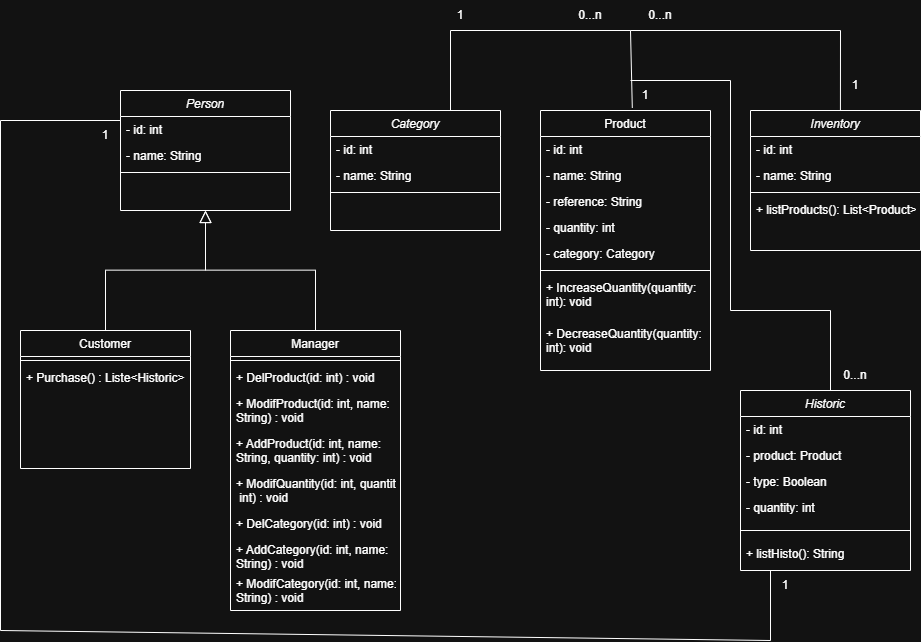

The diagram above was exported from draw.io. Its source (the exported page's mxGraphModel, read from the mxfile embedded in the PNG):
<mxGraphModel dx="1196" dy="588" grid="1" gridSize="10" guides="1" tooltips="1" connect="1" arrows="1" fold="1" page="1" pageScale="1" pageWidth="827" pageHeight="1169" math="0" shadow="0">
  <root>
    <mxCell id="WIyWlLk6GJQsqaUBKTNV-0" />
    <mxCell id="WIyWlLk6GJQsqaUBKTNV-1" parent="WIyWlLk6GJQsqaUBKTNV-0" />
    <mxCell id="zkfFHV4jXpPFQw0GAbJ--0" parent="WIyWlLk6GJQsqaUBKTNV-1" style="swimlane;fontStyle=2;align=center;verticalAlign=top;childLayout=stackLayout;horizontal=1;startSize=26;horizontalStack=0;resizeParent=1;resizeLast=0;collapsible=1;marginBottom=0;rounded=0;shadow=0;strokeWidth=1;" value="Person" vertex="1">
      <mxGeometry height="120" width="170" x="130" y="90" as="geometry">
        <mxRectangle height="26" width="160" x="230" y="140" as="alternateBounds" />
      </mxGeometry>
    </mxCell>
    <mxCell id="zkfFHV4jXpPFQw0GAbJ--1" parent="zkfFHV4jXpPFQw0GAbJ--0" style="text;align=left;verticalAlign=top;spacingLeft=4;spacingRight=4;overflow=hidden;rotatable=0;points=[[0,0.5],[1,0.5]];portConstraint=eastwest;" value="- id: int" vertex="1">
      <mxGeometry height="26" width="170" y="26" as="geometry" />
    </mxCell>
    <mxCell id="zkfFHV4jXpPFQw0GAbJ--2" parent="zkfFHV4jXpPFQw0GAbJ--0" style="text;align=left;verticalAlign=top;spacingLeft=4;spacingRight=4;overflow=hidden;rotatable=0;points=[[0,0.5],[1,0.5]];portConstraint=eastwest;rounded=0;shadow=0;html=0;" value="- name: String" vertex="1">
      <mxGeometry height="26" width="170" y="52" as="geometry" />
    </mxCell>
    <mxCell id="zkfFHV4jXpPFQw0GAbJ--4" parent="zkfFHV4jXpPFQw0GAbJ--0" style="line;html=1;strokeWidth=1;align=left;verticalAlign=middle;spacingTop=-1;spacingLeft=3;spacingRight=3;rotatable=0;labelPosition=right;points=[];portConstraint=eastwest;" value="" vertex="1">
      <mxGeometry height="8" width="170" y="78" as="geometry" />
    </mxCell>
    <mxCell id="WekR4RuLMrXpvXZ-LSCQ-46" edge="1" parent="zkfFHV4jXpPFQw0GAbJ--0" source="zkfFHV4jXpPFQw0GAbJ--2" style="edgeStyle=none;rounded=0;orthogonalLoop=1;jettySize=auto;html=1;entryX=0;entryY=0.5;entryDx=0;entryDy=0;" target="zkfFHV4jXpPFQw0GAbJ--2">
      <mxGeometry relative="1" as="geometry" />
    </mxCell>
    <mxCell id="zkfFHV4jXpPFQw0GAbJ--6" parent="WIyWlLk6GJQsqaUBKTNV-1" style="swimlane;fontStyle=0;align=center;verticalAlign=top;childLayout=stackLayout;horizontal=1;startSize=26;horizontalStack=0;resizeParent=1;resizeLast=0;collapsible=1;marginBottom=0;rounded=0;shadow=0;strokeWidth=1;" value="Customer" vertex="1">
      <mxGeometry height="138" width="170" x="30" y="330" as="geometry">
        <mxRectangle height="26" width="160" x="130" y="380" as="alternateBounds" />
      </mxGeometry>
    </mxCell>
    <mxCell id="zkfFHV4jXpPFQw0GAbJ--9" parent="zkfFHV4jXpPFQw0GAbJ--6" style="line;html=1;strokeWidth=1;align=left;verticalAlign=middle;spacingTop=-1;spacingLeft=3;spacingRight=3;rotatable=0;labelPosition=right;points=[];portConstraint=eastwest;" value="" vertex="1">
      <mxGeometry height="8" width="170" y="26" as="geometry" />
    </mxCell>
    <mxCell id="WekR4RuLMrXpvXZ-LSCQ-1" parent="zkfFHV4jXpPFQw0GAbJ--6" style="text;align=left;verticalAlign=top;spacingLeft=4;spacingRight=4;overflow=hidden;rotatable=0;points=[[0,0.5],[1,0.5]];portConstraint=eastwest;" value="+ Purchase() : Liste&lt;Historic&gt;" vertex="1">
      <mxGeometry height="26" width="170" y="34" as="geometry" />
    </mxCell>
    <mxCell id="zkfFHV4jXpPFQw0GAbJ--12" edge="1" parent="WIyWlLk6GJQsqaUBKTNV-1" source="zkfFHV4jXpPFQw0GAbJ--6" style="endArrow=block;endSize=10;endFill=0;shadow=0;strokeWidth=1;rounded=0;curved=0;edgeStyle=elbowEdgeStyle;elbow=vertical;" target="zkfFHV4jXpPFQw0GAbJ--0" value="">
      <mxGeometry relative="1" width="160" as="geometry">
        <mxPoint x="110" y="173" as="sourcePoint" />
        <mxPoint x="110" y="173" as="targetPoint" />
      </mxGeometry>
    </mxCell>
    <mxCell id="zkfFHV4jXpPFQw0GAbJ--13" parent="WIyWlLk6GJQsqaUBKTNV-1" style="swimlane;fontStyle=0;align=center;verticalAlign=top;childLayout=stackLayout;horizontal=1;startSize=26;horizontalStack=0;resizeParent=1;resizeLast=0;collapsible=1;marginBottom=0;rounded=0;shadow=0;strokeWidth=1;" value="Manager" vertex="1">
      <mxGeometry height="280" width="170" x="240" y="330" as="geometry">
        <mxRectangle height="26" width="170" x="340" y="380" as="alternateBounds" />
      </mxGeometry>
    </mxCell>
    <mxCell id="zkfFHV4jXpPFQw0GAbJ--15" parent="zkfFHV4jXpPFQw0GAbJ--13" style="line;html=1;strokeWidth=1;align=left;verticalAlign=middle;spacingTop=-1;spacingLeft=3;spacingRight=3;rotatable=0;labelPosition=right;points=[];portConstraint=eastwest;" value="" vertex="1">
      <mxGeometry height="8" width="170" y="26" as="geometry" />
    </mxCell>
    <mxCell id="WekR4RuLMrXpvXZ-LSCQ-4" parent="zkfFHV4jXpPFQw0GAbJ--13" style="text;align=left;verticalAlign=top;spacingLeft=4;spacingRight=4;overflow=hidden;rotatable=0;points=[[0,0.5],[1,0.5]];portConstraint=eastwest;" value="+ DelProduct(id: int) : void" vertex="1">
      <mxGeometry height="26" width="170" y="34" as="geometry" />
    </mxCell>
    <mxCell id="WekR4RuLMrXpvXZ-LSCQ-5" parent="zkfFHV4jXpPFQw0GAbJ--13" style="text;align=left;verticalAlign=top;spacingLeft=4;spacingRight=4;overflow=hidden;rotatable=0;points=[[0,0.5],[1,0.5]];portConstraint=eastwest;" value="+ ModifProduct(id: int, name:&#10;String) : void" vertex="1">
      <mxGeometry height="40" width="170" y="60" as="geometry" />
    </mxCell>
    <mxCell id="WekR4RuLMrXpvXZ-LSCQ-6" parent="zkfFHV4jXpPFQw0GAbJ--13" style="text;align=left;verticalAlign=top;spacingLeft=4;spacingRight=4;overflow=hidden;rotatable=0;points=[[0,0.5],[1,0.5]];portConstraint=eastwest;" value="+ AddProduct(id: int, name:&#10;String, quantity: int) : void" vertex="1">
      <mxGeometry height="40" width="170" y="100" as="geometry" />
    </mxCell>
    <mxCell id="WekR4RuLMrXpvXZ-LSCQ-7" parent="zkfFHV4jXpPFQw0GAbJ--13" style="text;align=left;verticalAlign=top;spacingLeft=4;spacingRight=4;overflow=hidden;rotatable=0;points=[[0,0.5],[1,0.5]];portConstraint=eastwest;" value="+ ModifQuantity(id: int, quantity:&#10; int) : void" vertex="1">
      <mxGeometry height="40" width="170" y="140" as="geometry" />
    </mxCell>
    <mxCell id="WekR4RuLMrXpvXZ-LSCQ-17" parent="zkfFHV4jXpPFQw0GAbJ--13" style="text;align=left;verticalAlign=top;spacingLeft=4;spacingRight=4;overflow=hidden;rotatable=0;points=[[0,0.5],[1,0.5]];portConstraint=eastwest;" value="+ DelCategory(id: int) : void" vertex="1">
      <mxGeometry height="26" width="170" y="180" as="geometry" />
    </mxCell>
    <mxCell id="WekR4RuLMrXpvXZ-LSCQ-18" parent="zkfFHV4jXpPFQw0GAbJ--13" style="text;align=left;verticalAlign=top;spacingLeft=4;spacingRight=4;overflow=hidden;rotatable=0;points=[[0,0.5],[1,0.5]];portConstraint=eastwest;" value="+ AddCategory(id: int, name: &#10;String) : void" vertex="1">
      <mxGeometry height="34" width="170" y="206" as="geometry" />
    </mxCell>
    <mxCell id="WekR4RuLMrXpvXZ-LSCQ-19" parent="zkfFHV4jXpPFQw0GAbJ--13" style="text;align=left;verticalAlign=top;spacingLeft=4;spacingRight=4;overflow=hidden;rotatable=0;points=[[0,0.5],[1,0.5]];portConstraint=eastwest;" value="+ ModifCategory(id: int, name: &#10;String) : void" vertex="1">
      <mxGeometry height="34" width="170" y="240" as="geometry" />
    </mxCell>
    <mxCell id="zkfFHV4jXpPFQw0GAbJ--16" edge="1" parent="WIyWlLk6GJQsqaUBKTNV-1" source="zkfFHV4jXpPFQw0GAbJ--13" style="endArrow=block;endSize=10;endFill=0;shadow=0;strokeWidth=1;rounded=0;curved=0;edgeStyle=elbowEdgeStyle;elbow=vertical;" target="zkfFHV4jXpPFQw0GAbJ--0" value="">
      <mxGeometry relative="1" width="160" as="geometry">
        <mxPoint x="120" y="343" as="sourcePoint" />
        <mxPoint x="220" y="241" as="targetPoint" />
      </mxGeometry>
    </mxCell>
    <mxCell id="zkfFHV4jXpPFQw0GAbJ--17" parent="WIyWlLk6GJQsqaUBKTNV-1" style="swimlane;fontStyle=0;align=center;verticalAlign=top;childLayout=stackLayout;horizontal=1;startSize=26;horizontalStack=0;resizeParent=1;resizeLast=0;collapsible=1;marginBottom=0;rounded=0;shadow=0;strokeWidth=1;" value="Product" vertex="1">
      <mxGeometry height="260" width="170" x="550" y="110" as="geometry">
        <mxRectangle height="26" width="160" x="550" y="140" as="alternateBounds" />
      </mxGeometry>
    </mxCell>
    <mxCell id="zkfFHV4jXpPFQw0GAbJ--18" parent="zkfFHV4jXpPFQw0GAbJ--17" style="text;align=left;verticalAlign=top;spacingLeft=4;spacingRight=4;overflow=hidden;rotatable=0;points=[[0,0.5],[1,0.5]];portConstraint=eastwest;" value="- id: int" vertex="1">
      <mxGeometry height="26" width="170" y="26" as="geometry" />
    </mxCell>
    <mxCell id="zkfFHV4jXpPFQw0GAbJ--19" parent="zkfFHV4jXpPFQw0GAbJ--17" style="text;align=left;verticalAlign=top;spacingLeft=4;spacingRight=4;overflow=hidden;rotatable=0;points=[[0,0.5],[1,0.5]];portConstraint=eastwest;rounded=0;shadow=0;html=0;" value="- name: String" vertex="1">
      <mxGeometry height="26" width="170" y="52" as="geometry" />
    </mxCell>
    <mxCell id="zkfFHV4jXpPFQw0GAbJ--20" parent="zkfFHV4jXpPFQw0GAbJ--17" style="text;align=left;verticalAlign=top;spacingLeft=4;spacingRight=4;overflow=hidden;rotatable=0;points=[[0,0.5],[1,0.5]];portConstraint=eastwest;rounded=0;shadow=0;html=0;" value="- reference: String" vertex="1">
      <mxGeometry height="26" width="170" y="78" as="geometry" />
    </mxCell>
    <mxCell id="zkfFHV4jXpPFQw0GAbJ--21" parent="zkfFHV4jXpPFQw0GAbJ--17" style="text;align=left;verticalAlign=top;spacingLeft=4;spacingRight=4;overflow=hidden;rotatable=0;points=[[0,0.5],[1,0.5]];portConstraint=eastwest;rounded=0;shadow=0;html=0;" value="- quantity: int" vertex="1">
      <mxGeometry height="26" width="170" y="104" as="geometry" />
    </mxCell>
    <mxCell id="zkfFHV4jXpPFQw0GAbJ--22" parent="zkfFHV4jXpPFQw0GAbJ--17" style="text;align=left;verticalAlign=top;spacingLeft=4;spacingRight=4;overflow=hidden;rotatable=0;points=[[0,0.5],[1,0.5]];portConstraint=eastwest;rounded=0;shadow=0;html=0;" value="- category: Category" vertex="1">
      <mxGeometry height="26" width="170" y="130" as="geometry" />
    </mxCell>
    <mxCell id="zkfFHV4jXpPFQw0GAbJ--23" parent="zkfFHV4jXpPFQw0GAbJ--17" style="line;html=1;strokeWidth=1;align=left;verticalAlign=middle;spacingTop=-1;spacingLeft=3;spacingRight=3;rotatable=0;labelPosition=right;points=[];portConstraint=eastwest;" value="" vertex="1">
      <mxGeometry height="8" width="170" y="156" as="geometry" />
    </mxCell>
    <mxCell id="zkfFHV4jXpPFQw0GAbJ--24" parent="zkfFHV4jXpPFQw0GAbJ--17" style="text;align=left;verticalAlign=top;spacingLeft=4;spacingRight=4;overflow=hidden;rotatable=0;points=[[0,0.5],[1,0.5]];portConstraint=eastwest;" value="+ IncreaseQuantity(quantity: &#10;int): void&#10;" vertex="1">
      <mxGeometry height="46" width="170" y="164" as="geometry" />
    </mxCell>
    <mxCell id="zkfFHV4jXpPFQw0GAbJ--25" parent="zkfFHV4jXpPFQw0GAbJ--17" style="text;align=left;verticalAlign=top;spacingLeft=4;spacingRight=4;overflow=hidden;rotatable=0;points=[[0,0.5],[1,0.5]];portConstraint=eastwest;" value="+ DecreaseQuantity(quantity: &#10;int): void" vertex="1">
      <mxGeometry height="40" width="170" y="210" as="geometry" />
    </mxCell>
    <mxCell id="WekR4RuLMrXpvXZ-LSCQ-9" parent="WIyWlLk6GJQsqaUBKTNV-1" style="swimlane;fontStyle=2;align=center;verticalAlign=top;childLayout=stackLayout;horizontal=1;startSize=26;horizontalStack=0;resizeParent=1;resizeLast=0;collapsible=1;marginBottom=0;rounded=0;shadow=0;strokeWidth=1;" value="Category" vertex="1">
      <mxGeometry height="120" width="170" x="340" y="110" as="geometry">
        <mxRectangle height="26" width="160" x="230" y="140" as="alternateBounds" />
      </mxGeometry>
    </mxCell>
    <mxCell id="WekR4RuLMrXpvXZ-LSCQ-10" parent="WekR4RuLMrXpvXZ-LSCQ-9" style="text;align=left;verticalAlign=top;spacingLeft=4;spacingRight=4;overflow=hidden;rotatable=0;points=[[0,0.5],[1,0.5]];portConstraint=eastwest;" value="- id: int" vertex="1">
      <mxGeometry height="26" width="170" y="26" as="geometry" />
    </mxCell>
    <mxCell id="WekR4RuLMrXpvXZ-LSCQ-11" parent="WekR4RuLMrXpvXZ-LSCQ-9" style="text;align=left;verticalAlign=top;spacingLeft=4;spacingRight=4;overflow=hidden;rotatable=0;points=[[0,0.5],[1,0.5]];portConstraint=eastwest;rounded=0;shadow=0;html=0;" value="- name: String" vertex="1">
      <mxGeometry height="26" width="170" y="52" as="geometry" />
    </mxCell>
    <mxCell id="WekR4RuLMrXpvXZ-LSCQ-12" parent="WekR4RuLMrXpvXZ-LSCQ-9" style="line;html=1;strokeWidth=1;align=left;verticalAlign=middle;spacingTop=-1;spacingLeft=3;spacingRight=3;rotatable=0;labelPosition=right;points=[];portConstraint=eastwest;" value="" vertex="1">
      <mxGeometry height="8" width="170" y="78" as="geometry" />
    </mxCell>
    <mxCell id="WekR4RuLMrXpvXZ-LSCQ-13" parent="WIyWlLk6GJQsqaUBKTNV-1" style="swimlane;fontStyle=2;align=center;verticalAlign=top;childLayout=stackLayout;horizontal=1;startSize=26;horizontalStack=0;resizeParent=1;resizeLast=0;collapsible=1;marginBottom=0;rounded=0;shadow=0;strokeWidth=1;" value="Inventory" vertex="1">
      <mxGeometry height="140" width="170" x="760" y="110" as="geometry">
        <mxRectangle height="26" width="160" x="230" y="140" as="alternateBounds" />
      </mxGeometry>
    </mxCell>
    <mxCell id="WekR4RuLMrXpvXZ-LSCQ-14" parent="WekR4RuLMrXpvXZ-LSCQ-13" style="text;align=left;verticalAlign=top;spacingLeft=4;spacingRight=4;overflow=hidden;rotatable=0;points=[[0,0.5],[1,0.5]];portConstraint=eastwest;" value="- id: int" vertex="1">
      <mxGeometry height="26" width="170" y="26" as="geometry" />
    </mxCell>
    <mxCell id="WekR4RuLMrXpvXZ-LSCQ-15" parent="WekR4RuLMrXpvXZ-LSCQ-13" style="text;align=left;verticalAlign=top;spacingLeft=4;spacingRight=4;overflow=hidden;rotatable=0;points=[[0,0.5],[1,0.5]];portConstraint=eastwest;rounded=0;shadow=0;html=0;" value="- name: String" vertex="1">
      <mxGeometry height="26" width="170" y="52" as="geometry" />
    </mxCell>
    <mxCell id="WekR4RuLMrXpvXZ-LSCQ-16" parent="WekR4RuLMrXpvXZ-LSCQ-13" style="line;html=1;strokeWidth=1;align=left;verticalAlign=middle;spacingTop=-1;spacingLeft=3;spacingRight=3;rotatable=0;labelPosition=right;points=[];portConstraint=eastwest;" value="" vertex="1">
      <mxGeometry height="8" width="170" y="78" as="geometry" />
    </mxCell>
    <mxCell id="WekR4RuLMrXpvXZ-LSCQ-21" parent="WekR4RuLMrXpvXZ-LSCQ-13" style="text;align=left;verticalAlign=top;spacingLeft=4;spacingRight=4;overflow=hidden;rotatable=0;points=[[0,0.5],[1,0.5]];portConstraint=eastwest;rounded=0;shadow=0;html=0;" value="+ listProducts(): List&lt;Product&gt;&#10;" vertex="1">
      <mxGeometry height="24" width="170" y="86" as="geometry" />
    </mxCell>
    <mxCell id="WekR4RuLMrXpvXZ-LSCQ-22" parent="WIyWlLk6GJQsqaUBKTNV-1" style="swimlane;fontStyle=2;align=center;verticalAlign=top;childLayout=stackLayout;horizontal=1;startSize=26;horizontalStack=0;resizeParent=1;resizeLast=0;collapsible=1;marginBottom=0;rounded=0;shadow=0;strokeWidth=1;" value="Historic" vertex="1">
      <mxGeometry height="180" width="170" x="750" y="390" as="geometry">
        <mxRectangle height="26" width="160" x="230" y="140" as="alternateBounds" />
      </mxGeometry>
    </mxCell>
    <mxCell id="WekR4RuLMrXpvXZ-LSCQ-23" parent="WekR4RuLMrXpvXZ-LSCQ-22" style="text;align=left;verticalAlign=top;spacingLeft=4;spacingRight=4;overflow=hidden;rotatable=0;points=[[0,0.5],[1,0.5]];portConstraint=eastwest;" value="- id: int" vertex="1">
      <mxGeometry height="26" width="170" y="26" as="geometry" />
    </mxCell>
    <mxCell id="WekR4RuLMrXpvXZ-LSCQ-24" parent="WekR4RuLMrXpvXZ-LSCQ-22" style="text;align=left;verticalAlign=top;spacingLeft=4;spacingRight=4;overflow=hidden;rotatable=0;points=[[0,0.5],[1,0.5]];portConstraint=eastwest;rounded=0;shadow=0;html=0;" value="- product: Product" vertex="1">
      <mxGeometry height="26" width="170" y="52" as="geometry" />
    </mxCell>
    <mxCell id="WekR4RuLMrXpvXZ-LSCQ-26" parent="WekR4RuLMrXpvXZ-LSCQ-22" style="text;align=left;verticalAlign=top;spacingLeft=4;spacingRight=4;overflow=hidden;rotatable=0;points=[[0,0.5],[1,0.5]];portConstraint=eastwest;rounded=0;shadow=0;html=0;" value="- type: Boolean" vertex="1">
      <mxGeometry height="26" width="170" y="78" as="geometry" />
    </mxCell>
    <mxCell id="WekR4RuLMrXpvXZ-LSCQ-27" parent="WekR4RuLMrXpvXZ-LSCQ-22" style="text;align=left;verticalAlign=top;spacingLeft=4;spacingRight=4;overflow=hidden;rotatable=0;points=[[0,0.5],[1,0.5]];portConstraint=eastwest;rounded=0;shadow=0;html=0;" value="- quantity: int" vertex="1">
      <mxGeometry height="26" width="170" y="104" as="geometry" />
    </mxCell>
    <mxCell id="WekR4RuLMrXpvXZ-LSCQ-25" parent="WekR4RuLMrXpvXZ-LSCQ-22" style="line;html=1;strokeWidth=1;align=left;verticalAlign=middle;spacingTop=-1;spacingLeft=3;spacingRight=3;rotatable=0;labelPosition=right;points=[];portConstraint=eastwest;" value="" vertex="1">
      <mxGeometry height="20" width="170" y="130" as="geometry" />
    </mxCell>
    <mxCell id="WekR4RuLMrXpvXZ-LSCQ-29" parent="WekR4RuLMrXpvXZ-LSCQ-22" style="text;align=left;verticalAlign=top;spacingLeft=4;spacingRight=4;overflow=hidden;rotatable=0;points=[[0,0.5],[1,0.5]];portConstraint=eastwest;rounded=0;shadow=0;html=0;" value="+ listHisto(): String&#10;" vertex="1">
      <mxGeometry height="24" width="170" y="150" as="geometry" />
    </mxCell>
    <mxCell id="WekR4RuLMrXpvXZ-LSCQ-30" edge="1" parent="WIyWlLk6GJQsqaUBKTNV-1" style="endArrow=none;html=1;rounded=0;entryX=0.54;entryY=-0.01;entryDx=0;entryDy=0;entryPerimeter=0;" target="zkfFHV4jXpPFQw0GAbJ--17" value="">
      <mxGeometry height="50" relative="1" width="50" as="geometry">
        <Array as="points">
          <mxPoint x="640" y="30" />
        </Array>
        <mxPoint x="460" y="30" as="sourcePoint" />
        <mxPoint x="640" y="30" as="targetPoint" />
      </mxGeometry>
    </mxCell>
    <mxCell id="WekR4RuLMrXpvXZ-LSCQ-31" edge="1" parent="WIyWlLk6GJQsqaUBKTNV-1" style="endArrow=none;html=1;rounded=0;" value="">
      <mxGeometry height="50" relative="1" width="50" as="geometry">
        <mxPoint x="460" y="110" as="sourcePoint" />
        <mxPoint x="460" y="30" as="targetPoint" />
      </mxGeometry>
    </mxCell>
    <mxCell id="WekR4RuLMrXpvXZ-LSCQ-33" edge="1" parent="WIyWlLk6GJQsqaUBKTNV-1" style="endArrow=none;html=1;rounded=0;entryX=0.529;entryY=0;entryDx=0;entryDy=0;entryPerimeter=0;" target="WekR4RuLMrXpvXZ-LSCQ-13" value="">
      <mxGeometry height="50" relative="1" width="50" as="geometry">
        <Array as="points">
          <mxPoint x="850" y="30" />
        </Array>
        <mxPoint x="640" y="30" as="sourcePoint" />
        <mxPoint x="822" y="107" as="targetPoint" />
      </mxGeometry>
    </mxCell>
    <mxCell id="WekR4RuLMrXpvXZ-LSCQ-34" edge="1" parent="WIyWlLk6GJQsqaUBKTNV-1" style="endArrow=none;html=1;rounded=0;entryX=0.529;entryY=0;entryDx=0;entryDy=0;entryPerimeter=0;" value="">
      <mxGeometry height="50" relative="1" width="50" as="geometry">
        <Array as="points">
          <mxPoint x="840" y="310" />
        </Array>
        <mxPoint x="740" y="310" as="sourcePoint" />
        <mxPoint x="840" y="390" as="targetPoint" />
      </mxGeometry>
    </mxCell>
    <mxCell id="WekR4RuLMrXpvXZ-LSCQ-35" edge="1" parent="WIyWlLk6GJQsqaUBKTNV-1" style="endArrow=none;html=1;rounded=0;" value="">
      <mxGeometry height="50" relative="1" width="50" as="geometry">
        <Array as="points">
          <mxPoint x="740" y="80" />
        </Array>
        <mxPoint x="640" y="80" as="sourcePoint" />
        <mxPoint x="740" y="310" as="targetPoint" />
      </mxGeometry>
    </mxCell>
    <mxCell id="WekR4RuLMrXpvXZ-LSCQ-37" parent="WIyWlLk6GJQsqaUBKTNV-1" style="text;html=1;whiteSpace=wrap;strokeColor=none;fillColor=none;align=center;verticalAlign=middle;rounded=0;" value="1" vertex="1">
      <mxGeometry height="30" width="60" x="440" as="geometry" />
    </mxCell>
    <mxCell id="WekR4RuLMrXpvXZ-LSCQ-38" parent="WIyWlLk6GJQsqaUBKTNV-1" style="text;html=1;whiteSpace=wrap;strokeColor=none;fillColor=none;align=center;verticalAlign=middle;rounded=0;" value="0...n" vertex="1">
      <mxGeometry height="30" width="60" x="570" as="geometry" />
    </mxCell>
    <mxCell id="WekR4RuLMrXpvXZ-LSCQ-39" parent="WIyWlLk6GJQsqaUBKTNV-1" style="text;html=1;whiteSpace=wrap;strokeColor=none;fillColor=none;align=center;verticalAlign=middle;rounded=0;" value="0...n" vertex="1">
      <mxGeometry height="30" width="60" x="640" as="geometry" />
    </mxCell>
    <mxCell id="WekR4RuLMrXpvXZ-LSCQ-40" parent="WIyWlLk6GJQsqaUBKTNV-1" style="text;html=1;whiteSpace=wrap;strokeColor=none;fillColor=none;align=center;verticalAlign=middle;rounded=0;" value="1" vertex="1">
      <mxGeometry height="30" width="30" x="850" y="70" as="geometry" />
    </mxCell>
    <mxCell id="WekR4RuLMrXpvXZ-LSCQ-41" parent="WIyWlLk6GJQsqaUBKTNV-1" style="text;html=1;whiteSpace=wrap;strokeColor=none;fillColor=none;align=center;verticalAlign=middle;rounded=0;" value="1" vertex="1">
      <mxGeometry height="30" width="30" x="640" y="80" as="geometry" />
    </mxCell>
    <mxCell id="WekR4RuLMrXpvXZ-LSCQ-42" parent="WIyWlLk6GJQsqaUBKTNV-1" style="text;html=1;whiteSpace=wrap;strokeColor=none;fillColor=none;align=center;verticalAlign=middle;rounded=0;" value="0...n" vertex="1">
      <mxGeometry height="30" width="50" x="840" y="360" as="geometry" />
    </mxCell>
    <mxCell id="WekR4RuLMrXpvXZ-LSCQ-45" edge="1" parent="WIyWlLk6GJQsqaUBKTNV-1" source="WekR4RuLMrXpvXZ-LSCQ-48" style="endArrow=none;html=1;rounded=0;entryX=0;entryY=0.5;entryDx=0;entryDy=0;exitX=0;exitY=0;exitDx=0;exitDy=0;" value="">
      <mxGeometry height="50" relative="1" width="50" as="geometry">
        <Array as="points">
          <mxPoint x="780" y="640" />
          <mxPoint x="10" y="630" />
          <mxPoint x="10" y="120" />
        </Array>
        <mxPoint x="770" y="570" as="sourcePoint" />
        <mxPoint x="130" y="120" as="targetPoint" />
      </mxGeometry>
    </mxCell>
    <mxCell id="WekR4RuLMrXpvXZ-LSCQ-47" parent="WIyWlLk6GJQsqaUBKTNV-1" style="text;html=1;whiteSpace=wrap;strokeColor=none;fillColor=none;align=center;verticalAlign=middle;rounded=0;" value="1" vertex="1">
      <mxGeometry height="30" width="30" x="100" y="120" as="geometry" />
    </mxCell>
    <mxCell id="WekR4RuLMrXpvXZ-LSCQ-48" parent="WIyWlLk6GJQsqaUBKTNV-1" style="text;html=1;whiteSpace=wrap;strokeColor=none;fillColor=none;align=center;verticalAlign=middle;rounded=0;" value="1" vertex="1">
      <mxGeometry height="30" width="30" x="780" y="570" as="geometry" />
    </mxCell>
  </root>
</mxGraphModel>